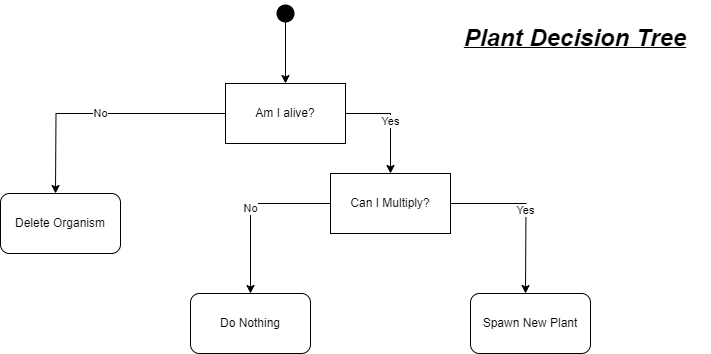

The diagram above was exported from draw.io. Its source (the exported page's mxGraphModel, read from the mxfile embedded in the PNG):
<mxGraphModel dx="1434" dy="738" grid="1" gridSize="10" guides="1" tooltips="1" connect="1" arrows="1" fold="1" page="1" pageScale="1" pageWidth="850" pageHeight="1100" math="0" shadow="0">
  <root>
    <mxCell id="0" />
    <mxCell id="1" parent="0" />
    <mxCell id="zC0uekLVrYJLompYp8wq-1" value="" style="shape=waypoint;sketch=0;size=6;pointerEvents=1;points=[];fillColor=none;resizable=0;rotatable=0;perimeter=centerPerimeter;snapToPoint=1;strokeWidth=7;" vertex="1" parent="1">
      <mxGeometry x="345" y="40" width="20" height="20" as="geometry" />
    </mxCell>
    <mxCell id="zC0uekLVrYJLompYp8wq-2" value="No" style="edgeStyle=orthogonalEdgeStyle;rounded=0;orthogonalLoop=1;jettySize=auto;html=1;exitX=0;exitY=0.5;exitDx=0;exitDy=0;entryX=0.5;entryY=0;entryDx=0;entryDy=0;" edge="1" parent="1" source="zC0uekLVrYJLompYp8wq-4">
      <mxGeometry relative="1" as="geometry">
        <mxPoint x="125" y="230" as="targetPoint" />
        <mxPoint x="185" y="150" as="sourcePoint" />
      </mxGeometry>
    </mxCell>
    <mxCell id="zC0uekLVrYJLompYp8wq-3" value="Yes" style="edgeStyle=orthogonalEdgeStyle;rounded=0;orthogonalLoop=1;jettySize=auto;html=1;exitX=1;exitY=0.5;exitDx=0;exitDy=0;entryX=0.5;entryY=0;entryDx=0;entryDy=0;" edge="1" parent="1" source="zC0uekLVrYJLompYp8wq-4" target="zC0uekLVrYJLompYp8wq-8">
      <mxGeometry relative="1" as="geometry" />
    </mxCell>
    <mxCell id="zC0uekLVrYJLompYp8wq-4" value="Am I alive?" style="rounded=0;whiteSpace=wrap;html=1;" vertex="1" parent="1">
      <mxGeometry x="295" y="120" width="120" height="60" as="geometry" />
    </mxCell>
    <mxCell id="zC0uekLVrYJLompYp8wq-5" value="" style="endArrow=classic;html=1;rounded=0;entryX=0.5;entryY=0;entryDx=0;entryDy=0;" edge="1" parent="1" target="zC0uekLVrYJLompYp8wq-4">
      <mxGeometry width="50" height="50" relative="1" as="geometry">
        <mxPoint x="355" y="50" as="sourcePoint" />
        <mxPoint x="380" y="260" as="targetPoint" />
      </mxGeometry>
    </mxCell>
    <mxCell id="zC0uekLVrYJLompYp8wq-6" value="Yes" style="edgeStyle=orthogonalEdgeStyle;rounded=0;orthogonalLoop=1;jettySize=auto;html=1;exitX=1;exitY=0.5;exitDx=0;exitDy=0;entryX=0.5;entryY=0;entryDx=0;entryDy=0;" edge="1" parent="1" source="zC0uekLVrYJLompYp8wq-8">
      <mxGeometry relative="1" as="geometry">
        <mxPoint x="595" y="330" as="targetPoint" />
      </mxGeometry>
    </mxCell>
    <mxCell id="zC0uekLVrYJLompYp8wq-47" value="No" style="edgeStyle=orthogonalEdgeStyle;rounded=0;orthogonalLoop=1;jettySize=auto;html=1;exitX=0;exitY=0.5;exitDx=0;exitDy=0;entryX=0.5;entryY=0;entryDx=0;entryDy=0;" edge="1" parent="1" source="zC0uekLVrYJLompYp8wq-8" target="zC0uekLVrYJLompYp8wq-46">
      <mxGeometry relative="1" as="geometry" />
    </mxCell>
    <mxCell id="zC0uekLVrYJLompYp8wq-8" value="Can I Multiply?" style="rounded=0;whiteSpace=wrap;html=1;" vertex="1" parent="1">
      <mxGeometry x="400" y="210" width="120" height="60" as="geometry" />
    </mxCell>
    <mxCell id="zC0uekLVrYJLompYp8wq-9" value="Delete Organism" style="rounded=1;whiteSpace=wrap;html=1;" vertex="1" parent="1">
      <mxGeometry x="70" y="230" width="120" height="60" as="geometry" />
    </mxCell>
    <mxCell id="zC0uekLVrYJLompYp8wq-29" value="&lt;b&gt;&lt;i&gt;&lt;u&gt;&lt;font style=&quot;font-size: 24px;&quot;&gt;Plant Decision Tree&lt;/font&gt;&lt;/u&gt;&lt;/i&gt;&lt;/b&gt;" style="text;html=1;align=center;verticalAlign=middle;whiteSpace=wrap;rounded=0;" vertex="1" parent="1">
      <mxGeometry x="510" y="60" width="270" height="30" as="geometry" />
    </mxCell>
    <mxCell id="zC0uekLVrYJLompYp8wq-45" value="Spawn New Plant" style="rounded=1;whiteSpace=wrap;html=1;" vertex="1" parent="1">
      <mxGeometry x="540" y="330" width="120" height="60" as="geometry" />
    </mxCell>
    <mxCell id="zC0uekLVrYJLompYp8wq-46" value="Do Nothing" style="rounded=1;whiteSpace=wrap;html=1;" vertex="1" parent="1">
      <mxGeometry x="260" y="330" width="120" height="60" as="geometry" />
    </mxCell>
  </root>
</mxGraphModel>